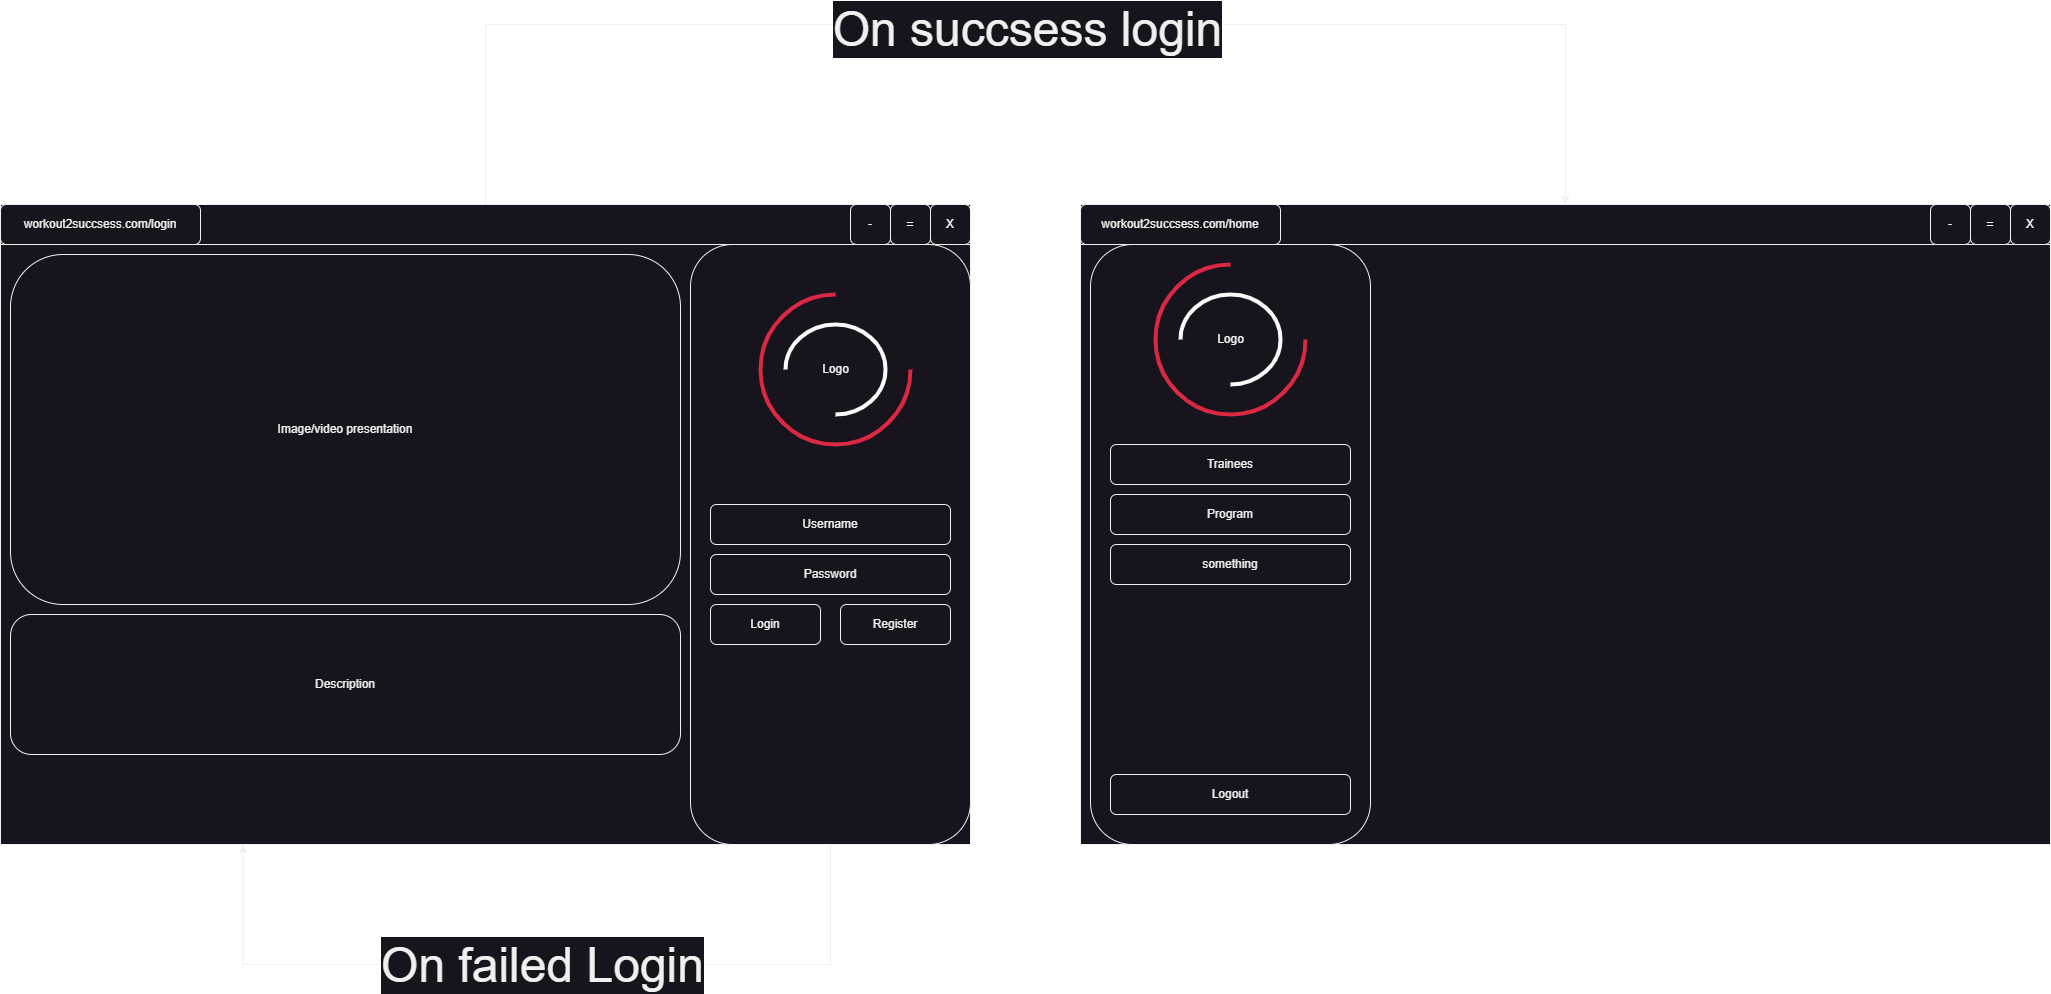

The diagram above was exported from draw.io. Its source (the exported page's mxGraphModel, read from the mxfile embedded in the PNG):
<mxGraphModel dx="3009" dy="2418" grid="1" gridSize="10" guides="1" tooltips="1" connect="1" arrows="1" fold="1" page="1" pageScale="1" pageWidth="827" pageHeight="1169" math="0" shadow="0">
  <root>
    <mxCell id="0" />
    <mxCell id="1" parent="0" />
    <mxCell id="iNn-gAztASkHNPkMmbOP-10" value="" style="rounded=0;whiteSpace=wrap;html=1;" vertex="1" parent="1">
      <mxGeometry x="-200" y="-80" width="970" height="640" as="geometry" />
    </mxCell>
    <mxCell id="iNn-gAztASkHNPkMmbOP-41" style="edgeStyle=orthogonalEdgeStyle;rounded=0;orthogonalLoop=1;jettySize=auto;html=1;entryX=0.5;entryY=0;entryDx=0;entryDy=0;exitX=0.5;exitY=0;exitDx=0;exitDy=0;" edge="1" parent="1" source="iNn-gAztASkHNPkMmbOP-11" target="iNn-gAztASkHNPkMmbOP-27">
      <mxGeometry relative="1" as="geometry">
        <Array as="points">
          <mxPoint x="285" y="-260" />
          <mxPoint x="1365" y="-260" />
        </Array>
      </mxGeometry>
    </mxCell>
    <mxCell id="iNn-gAztASkHNPkMmbOP-42" value="&lt;font style=&quot;font-size: 48px;&quot;&gt;On succsess login&lt;/font&gt;" style="edgeLabel;html=1;align=center;verticalAlign=middle;resizable=0;points=[];" vertex="1" connectable="0" parent="iNn-gAztASkHNPkMmbOP-41">
      <mxGeometry x="-0.1869" y="-4" relative="1" as="geometry">
        <mxPoint x="136" as="offset" />
      </mxGeometry>
    </mxCell>
    <mxCell id="iNn-gAztASkHNPkMmbOP-11" value="" style="rounded=0;whiteSpace=wrap;html=1;" vertex="1" parent="1">
      <mxGeometry x="-200" y="-80" width="970" height="40" as="geometry" />
    </mxCell>
    <mxCell id="iNn-gAztASkHNPkMmbOP-12" value="X" style="rounded=1;whiteSpace=wrap;html=1;" vertex="1" parent="1">
      <mxGeometry x="730" y="-80" width="40" height="40" as="geometry" />
    </mxCell>
    <mxCell id="iNn-gAztASkHNPkMmbOP-13" value="=" style="rounded=1;whiteSpace=wrap;html=1;" vertex="1" parent="1">
      <mxGeometry x="690" y="-80" width="40" height="40" as="geometry" />
    </mxCell>
    <mxCell id="iNn-gAztASkHNPkMmbOP-14" value="-" style="rounded=1;whiteSpace=wrap;html=1;" vertex="1" parent="1">
      <mxGeometry x="650" y="-80" width="40" height="40" as="geometry" />
    </mxCell>
    <mxCell id="iNn-gAztASkHNPkMmbOP-15" value="workout2succsess.com/login" style="rounded=1;whiteSpace=wrap;html=1;" vertex="1" parent="1">
      <mxGeometry x="-200" y="-80" width="200" height="40" as="geometry" />
    </mxCell>
    <mxCell id="iNn-gAztASkHNPkMmbOP-16" value="" style="rounded=1;whiteSpace=wrap;html=1;" vertex="1" parent="1">
      <mxGeometry x="490" y="-40" width="280" height="600" as="geometry" />
    </mxCell>
    <mxCell id="iNn-gAztASkHNPkMmbOP-17" value="Username" style="rounded=1;whiteSpace=wrap;html=1;" vertex="1" parent="1">
      <mxGeometry x="510" y="220" width="240" height="40" as="geometry" />
    </mxCell>
    <mxCell id="iNn-gAztASkHNPkMmbOP-18" value="Password" style="rounded=1;whiteSpace=wrap;html=1;" vertex="1" parent="1">
      <mxGeometry x="510" y="270" width="240" height="40" as="geometry" />
    </mxCell>
    <mxCell id="iNn-gAztASkHNPkMmbOP-19" value="Login" style="rounded=1;whiteSpace=wrap;html=1;" vertex="1" parent="1">
      <mxGeometry x="510" y="320" width="110" height="40" as="geometry" />
    </mxCell>
    <mxCell id="iNn-gAztASkHNPkMmbOP-20" value="Register" style="rounded=1;whiteSpace=wrap;html=1;" vertex="1" parent="1">
      <mxGeometry x="640" y="320" width="110" height="40" as="geometry" />
    </mxCell>
    <mxCell id="iNn-gAztASkHNPkMmbOP-21" value="Logo" style="html=1;shadow=0;dashed=0;shape=mxgraph.basic.arc;startAngle=0.25;endAngle=1;strokeWidth=4;strokeColor=#DB2843;" vertex="1" parent="1">
      <mxGeometry x="560" y="10" width="150" height="150" as="geometry" />
    </mxCell>
    <mxCell id="iNn-gAztASkHNPkMmbOP-23" value="" style="html=1;shadow=0;dashed=0;shape=mxgraph.basic.arc;startAngle=0.25;endAngle=1;strokeWidth=4;strokeColor=#F8F9FA;rotation=-180;" vertex="1" parent="1">
      <mxGeometry x="585" y="40" width="100" height="90" as="geometry" />
    </mxCell>
    <mxCell id="iNn-gAztASkHNPkMmbOP-24" value="Image/video presentation" style="rounded=1;whiteSpace=wrap;html=1;" vertex="1" parent="1">
      <mxGeometry x="-190" y="-30" width="670" height="350" as="geometry" />
    </mxCell>
    <mxCell id="iNn-gAztASkHNPkMmbOP-25" value="Description" style="rounded=1;whiteSpace=wrap;html=1;" vertex="1" parent="1">
      <mxGeometry x="-190" y="330" width="670" height="140" as="geometry" />
    </mxCell>
    <mxCell id="iNn-gAztASkHNPkMmbOP-26" value="" style="rounded=0;whiteSpace=wrap;html=1;" vertex="1" parent="1">
      <mxGeometry x="880" y="-80" width="970" height="640" as="geometry" />
    </mxCell>
    <mxCell id="iNn-gAztASkHNPkMmbOP-27" value="" style="rounded=0;whiteSpace=wrap;html=1;" vertex="1" parent="1">
      <mxGeometry x="880" y="-80" width="970" height="40" as="geometry" />
    </mxCell>
    <mxCell id="iNn-gAztASkHNPkMmbOP-28" value="X" style="rounded=1;whiteSpace=wrap;html=1;" vertex="1" parent="1">
      <mxGeometry x="1810" y="-80" width="40" height="40" as="geometry" />
    </mxCell>
    <mxCell id="iNn-gAztASkHNPkMmbOP-29" value="=" style="rounded=1;whiteSpace=wrap;html=1;" vertex="1" parent="1">
      <mxGeometry x="1770" y="-80" width="40" height="40" as="geometry" />
    </mxCell>
    <mxCell id="iNn-gAztASkHNPkMmbOP-30" value="-" style="rounded=1;whiteSpace=wrap;html=1;" vertex="1" parent="1">
      <mxGeometry x="1730" y="-80" width="40" height="40" as="geometry" />
    </mxCell>
    <mxCell id="iNn-gAztASkHNPkMmbOP-31" value="workout2succsess.com/home" style="rounded=1;whiteSpace=wrap;html=1;" vertex="1" parent="1">
      <mxGeometry x="880" y="-80" width="200" height="40" as="geometry" />
    </mxCell>
    <mxCell id="iNn-gAztASkHNPkMmbOP-32" value="" style="rounded=1;whiteSpace=wrap;html=1;" vertex="1" parent="1">
      <mxGeometry x="890" y="-40" width="280" height="600" as="geometry" />
    </mxCell>
    <mxCell id="iNn-gAztASkHNPkMmbOP-33" value="Trainees" style="rounded=1;whiteSpace=wrap;html=1;" vertex="1" parent="1">
      <mxGeometry x="910" y="160" width="240" height="40" as="geometry" />
    </mxCell>
    <mxCell id="iNn-gAztASkHNPkMmbOP-34" value="Program" style="rounded=1;whiteSpace=wrap;html=1;" vertex="1" parent="1">
      <mxGeometry x="910" y="210" width="240" height="40" as="geometry" />
    </mxCell>
    <mxCell id="iNn-gAztASkHNPkMmbOP-35" value="something" style="rounded=1;whiteSpace=wrap;html=1;" vertex="1" parent="1">
      <mxGeometry x="910" y="260" width="240" height="40" as="geometry" />
    </mxCell>
    <mxCell id="iNn-gAztASkHNPkMmbOP-36" value="Logout" style="rounded=1;whiteSpace=wrap;html=1;" vertex="1" parent="1">
      <mxGeometry x="910" y="490" width="240" height="40" as="geometry" />
    </mxCell>
    <mxCell id="iNn-gAztASkHNPkMmbOP-37" value="Logo" style="html=1;shadow=0;dashed=0;shape=mxgraph.basic.arc;startAngle=0.25;endAngle=1;strokeWidth=4;strokeColor=#DB2843;" vertex="1" parent="1">
      <mxGeometry x="955" y="-20" width="150" height="150" as="geometry" />
    </mxCell>
    <mxCell id="iNn-gAztASkHNPkMmbOP-38" value="" style="html=1;shadow=0;dashed=0;shape=mxgraph.basic.arc;startAngle=0.25;endAngle=1;strokeWidth=4;strokeColor=#F8F9FA;rotation=-180;" vertex="1" parent="1">
      <mxGeometry x="980" y="10" width="100" height="90" as="geometry" />
    </mxCell>
    <mxCell id="iNn-gAztASkHNPkMmbOP-43" style="edgeStyle=orthogonalEdgeStyle;rounded=0;orthogonalLoop=1;jettySize=auto;html=1;entryX=0.25;entryY=1;entryDx=0;entryDy=0;exitX=0.5;exitY=1;exitDx=0;exitDy=0;" edge="1" parent="1" source="iNn-gAztASkHNPkMmbOP-16" target="iNn-gAztASkHNPkMmbOP-10">
      <mxGeometry relative="1" as="geometry">
        <Array as="points">
          <mxPoint x="630" y="680" />
          <mxPoint x="43" y="680" />
        </Array>
      </mxGeometry>
    </mxCell>
    <mxCell id="iNn-gAztASkHNPkMmbOP-44" value="&lt;font style=&quot;font-size: 48px;&quot;&gt;On failed Login&lt;/font&gt;" style="edgeLabel;html=1;align=center;verticalAlign=middle;resizable=0;points=[];" vertex="1" connectable="0" parent="iNn-gAztASkHNPkMmbOP-43">
      <mxGeometry x="0.1316" relative="1" as="geometry">
        <mxPoint x="59" as="offset" />
      </mxGeometry>
    </mxCell>
  </root>
</mxGraphModel>